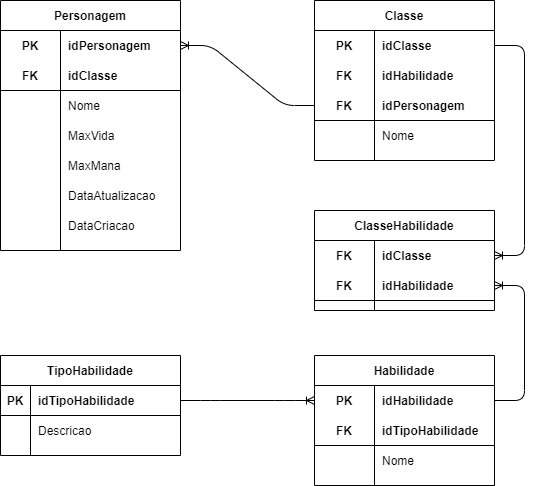

The diagram above was exported from draw.io. Its source (the exported page's mxGraphModel, read from the mxfile embedded in the PNG):
<mxGraphModel dx="868" dy="482" grid="1" gridSize="10" guides="1" tooltips="1" connect="1" arrows="1" fold="1" page="1" pageScale="1" pageWidth="827" pageHeight="1169" math="0" shadow="0">
  <root>
    <mxCell id="jd4WkaCsJAqi4IVzWZH3-0" />
    <mxCell id="jd4WkaCsJAqi4IVzWZH3-1" parent="jd4WkaCsJAqi4IVzWZH3-0" />
    <mxCell id="jd4WkaCsJAqi4IVzWZH3-2" value="Personagem" style="shape=table;startSize=30;container=1;collapsible=1;childLayout=tableLayout;fixedRows=1;rowLines=0;fontStyle=1;align=center;resizeLast=1;" parent="jd4WkaCsJAqi4IVzWZH3-1" vertex="1">
      <mxGeometry x="100" y="100" width="180" height="250" as="geometry" />
    </mxCell>
    <mxCell id="jd4WkaCsJAqi4IVzWZH3-3" value="" style="shape=partialRectangle;collapsible=0;dropTarget=0;pointerEvents=0;fillColor=none;top=0;left=0;bottom=0;right=0;points=[[0,0.5],[1,0.5]];portConstraint=eastwest;" parent="jd4WkaCsJAqi4IVzWZH3-2" vertex="1">
      <mxGeometry y="30" width="180" height="30" as="geometry" />
    </mxCell>
    <mxCell id="jd4WkaCsJAqi4IVzWZH3-4" value="PK" style="shape=partialRectangle;connectable=0;fillColor=none;top=0;left=0;bottom=0;right=0;fontStyle=1;overflow=hidden;" parent="jd4WkaCsJAqi4IVzWZH3-3" vertex="1">
      <mxGeometry width="60" height="30" as="geometry" />
    </mxCell>
    <mxCell id="jd4WkaCsJAqi4IVzWZH3-5" value="idPersonagem" style="shape=partialRectangle;connectable=0;fillColor=none;top=0;left=0;bottom=0;right=0;align=left;spacingLeft=6;fontStyle=1;overflow=hidden;" parent="jd4WkaCsJAqi4IVzWZH3-3" vertex="1">
      <mxGeometry x="60" width="120" height="30" as="geometry" />
    </mxCell>
    <mxCell id="jd4WkaCsJAqi4IVzWZH3-6" value="" style="shape=partialRectangle;collapsible=0;dropTarget=0;pointerEvents=0;fillColor=none;top=0;left=0;bottom=1;right=0;points=[[0,0.5],[1,0.5]];portConstraint=eastwest;" parent="jd4WkaCsJAqi4IVzWZH3-2" vertex="1">
      <mxGeometry y="60" width="180" height="30" as="geometry" />
    </mxCell>
    <mxCell id="jd4WkaCsJAqi4IVzWZH3-7" value="FK" style="shape=partialRectangle;connectable=0;fillColor=none;top=0;left=0;bottom=0;right=0;fontStyle=1;overflow=hidden;" parent="jd4WkaCsJAqi4IVzWZH3-6" vertex="1">
      <mxGeometry width="60" height="30" as="geometry" />
    </mxCell>
    <mxCell id="jd4WkaCsJAqi4IVzWZH3-8" value="idClasse" style="shape=partialRectangle;connectable=0;fillColor=none;top=0;left=0;bottom=0;right=0;align=left;spacingLeft=6;fontStyle=1;overflow=hidden;" parent="jd4WkaCsJAqi4IVzWZH3-6" vertex="1">
      <mxGeometry x="60" width="120" height="30" as="geometry" />
    </mxCell>
    <mxCell id="jd4WkaCsJAqi4IVzWZH3-9" value="" style="shape=partialRectangle;collapsible=0;dropTarget=0;pointerEvents=0;fillColor=none;top=0;left=0;bottom=0;right=0;points=[[0,0.5],[1,0.5]];portConstraint=eastwest;" parent="jd4WkaCsJAqi4IVzWZH3-2" vertex="1">
      <mxGeometry y="90" width="180" height="30" as="geometry" />
    </mxCell>
    <mxCell id="jd4WkaCsJAqi4IVzWZH3-10" value="" style="shape=partialRectangle;connectable=0;fillColor=none;top=0;left=0;bottom=0;right=0;editable=1;overflow=hidden;" parent="jd4WkaCsJAqi4IVzWZH3-9" vertex="1">
      <mxGeometry width="60" height="30" as="geometry" />
    </mxCell>
    <mxCell id="jd4WkaCsJAqi4IVzWZH3-11" value="Nome" style="shape=partialRectangle;connectable=0;fillColor=none;top=0;left=0;bottom=0;right=0;align=left;spacingLeft=6;overflow=hidden;" parent="jd4WkaCsJAqi4IVzWZH3-9" vertex="1">
      <mxGeometry x="60" width="120" height="30" as="geometry" />
    </mxCell>
    <mxCell id="jd4WkaCsJAqi4IVzWZH3-12" value="" style="shape=partialRectangle;collapsible=0;dropTarget=0;pointerEvents=0;fillColor=none;top=0;left=0;bottom=0;right=0;points=[[0,0.5],[1,0.5]];portConstraint=eastwest;" parent="jd4WkaCsJAqi4IVzWZH3-2" vertex="1">
      <mxGeometry y="120" width="180" height="30" as="geometry" />
    </mxCell>
    <mxCell id="jd4WkaCsJAqi4IVzWZH3-13" value="" style="shape=partialRectangle;connectable=0;fillColor=none;top=0;left=0;bottom=0;right=0;editable=1;overflow=hidden;" parent="jd4WkaCsJAqi4IVzWZH3-12" vertex="1">
      <mxGeometry width="60" height="30" as="geometry" />
    </mxCell>
    <mxCell id="jd4WkaCsJAqi4IVzWZH3-14" value="MaxVida" style="shape=partialRectangle;connectable=0;fillColor=none;top=0;left=0;bottom=0;right=0;align=left;spacingLeft=6;overflow=hidden;" parent="jd4WkaCsJAqi4IVzWZH3-12" vertex="1">
      <mxGeometry x="60" width="120" height="30" as="geometry" />
    </mxCell>
    <mxCell id="jd4WkaCsJAqi4IVzWZH3-15" value="" style="shape=partialRectangle;collapsible=0;dropTarget=0;pointerEvents=0;fillColor=none;top=0;left=0;bottom=0;right=0;points=[[0,0.5],[1,0.5]];portConstraint=eastwest;" parent="jd4WkaCsJAqi4IVzWZH3-2" vertex="1">
      <mxGeometry y="150" width="180" height="30" as="geometry" />
    </mxCell>
    <mxCell id="jd4WkaCsJAqi4IVzWZH3-16" value="" style="shape=partialRectangle;connectable=0;fillColor=none;top=0;left=0;bottom=0;right=0;editable=1;overflow=hidden;" parent="jd4WkaCsJAqi4IVzWZH3-15" vertex="1">
      <mxGeometry width="60" height="30" as="geometry" />
    </mxCell>
    <mxCell id="jd4WkaCsJAqi4IVzWZH3-17" value="MaxMana" style="shape=partialRectangle;connectable=0;fillColor=none;top=0;left=0;bottom=0;right=0;align=left;spacingLeft=6;overflow=hidden;" parent="jd4WkaCsJAqi4IVzWZH3-15" vertex="1">
      <mxGeometry x="60" width="120" height="30" as="geometry" />
    </mxCell>
    <mxCell id="jd4WkaCsJAqi4IVzWZH3-18" value="" style="shape=partialRectangle;collapsible=0;dropTarget=0;pointerEvents=0;fillColor=none;top=0;left=0;bottom=0;right=0;points=[[0,0.5],[1,0.5]];portConstraint=eastwest;" parent="jd4WkaCsJAqi4IVzWZH3-2" vertex="1">
      <mxGeometry y="180" width="180" height="30" as="geometry" />
    </mxCell>
    <mxCell id="jd4WkaCsJAqi4IVzWZH3-19" value="" style="shape=partialRectangle;connectable=0;fillColor=none;top=0;left=0;bottom=0;right=0;editable=1;overflow=hidden;" parent="jd4WkaCsJAqi4IVzWZH3-18" vertex="1">
      <mxGeometry width="60" height="30" as="geometry" />
    </mxCell>
    <mxCell id="jd4WkaCsJAqi4IVzWZH3-20" value="DataAtualizacao" style="shape=partialRectangle;connectable=0;fillColor=none;top=0;left=0;bottom=0;right=0;align=left;spacingLeft=6;overflow=hidden;" parent="jd4WkaCsJAqi4IVzWZH3-18" vertex="1">
      <mxGeometry x="60" width="120" height="30" as="geometry" />
    </mxCell>
    <mxCell id="jd4WkaCsJAqi4IVzWZH3-21" value="" style="shape=partialRectangle;collapsible=0;dropTarget=0;pointerEvents=0;fillColor=none;top=0;left=0;bottom=0;right=0;points=[[0,0.5],[1,0.5]];portConstraint=eastwest;" parent="jd4WkaCsJAqi4IVzWZH3-2" vertex="1">
      <mxGeometry y="210" width="180" height="30" as="geometry" />
    </mxCell>
    <mxCell id="jd4WkaCsJAqi4IVzWZH3-22" value="" style="shape=partialRectangle;connectable=0;fillColor=none;top=0;left=0;bottom=0;right=0;editable=1;overflow=hidden;" parent="jd4WkaCsJAqi4IVzWZH3-21" vertex="1">
      <mxGeometry width="60" height="30" as="geometry" />
    </mxCell>
    <mxCell id="jd4WkaCsJAqi4IVzWZH3-23" value="DataCriacao" style="shape=partialRectangle;connectable=0;fillColor=none;top=0;left=0;bottom=0;right=0;align=left;spacingLeft=6;overflow=hidden;" parent="jd4WkaCsJAqi4IVzWZH3-21" vertex="1">
      <mxGeometry x="60" width="120" height="30" as="geometry" />
    </mxCell>
    <mxCell id="jd4WkaCsJAqi4IVzWZH3-25" value="Classe" style="shape=table;startSize=30;container=1;collapsible=1;childLayout=tableLayout;fixedRows=1;rowLines=0;fontStyle=1;align=center;resizeLast=1;" parent="jd4WkaCsJAqi4IVzWZH3-1" vertex="1">
      <mxGeometry x="414" y="100" width="180" height="160" as="geometry" />
    </mxCell>
    <mxCell id="jd4WkaCsJAqi4IVzWZH3-26" value="" style="shape=partialRectangle;collapsible=0;dropTarget=0;pointerEvents=0;fillColor=none;top=0;left=0;bottom=0;right=0;points=[[0,0.5],[1,0.5]];portConstraint=eastwest;" parent="jd4WkaCsJAqi4IVzWZH3-25" vertex="1">
      <mxGeometry y="30" width="180" height="30" as="geometry" />
    </mxCell>
    <mxCell id="jd4WkaCsJAqi4IVzWZH3-27" value="PK" style="shape=partialRectangle;connectable=0;fillColor=none;top=0;left=0;bottom=0;right=0;fontStyle=1;overflow=hidden;" parent="jd4WkaCsJAqi4IVzWZH3-26" vertex="1">
      <mxGeometry width="60" height="30" as="geometry" />
    </mxCell>
    <mxCell id="jd4WkaCsJAqi4IVzWZH3-28" value="idClasse" style="shape=partialRectangle;connectable=0;fillColor=none;top=0;left=0;bottom=0;right=0;align=left;spacingLeft=6;fontStyle=1;overflow=hidden;" parent="jd4WkaCsJAqi4IVzWZH3-26" vertex="1">
      <mxGeometry x="60" width="120" height="30" as="geometry" />
    </mxCell>
    <mxCell id="jd4WkaCsJAqi4IVzWZH3-29" value="" style="shape=partialRectangle;collapsible=0;dropTarget=0;pointerEvents=0;fillColor=none;top=0;left=0;bottom=0;right=0;points=[[0,0.5],[1,0.5]];portConstraint=eastwest;" parent="jd4WkaCsJAqi4IVzWZH3-25" vertex="1">
      <mxGeometry y="60" width="180" height="30" as="geometry" />
    </mxCell>
    <mxCell id="jd4WkaCsJAqi4IVzWZH3-30" value="FK" style="shape=partialRectangle;connectable=0;fillColor=none;top=0;left=0;bottom=0;right=0;fontStyle=1;overflow=hidden;" parent="jd4WkaCsJAqi4IVzWZH3-29" vertex="1">
      <mxGeometry width="60" height="30" as="geometry" />
    </mxCell>
    <mxCell id="jd4WkaCsJAqi4IVzWZH3-31" value="idHabilidade" style="shape=partialRectangle;connectable=0;fillColor=none;top=0;left=0;bottom=0;right=0;align=left;spacingLeft=6;fontStyle=1;overflow=hidden;" parent="jd4WkaCsJAqi4IVzWZH3-29" vertex="1">
      <mxGeometry x="60" width="120" height="30" as="geometry" />
    </mxCell>
    <mxCell id="jd4WkaCsJAqi4IVzWZH3-32" value="" style="shape=partialRectangle;collapsible=0;dropTarget=0;pointerEvents=0;fillColor=none;top=0;left=0;bottom=1;right=0;points=[[0,0.5],[1,0.5]];portConstraint=eastwest;" parent="jd4WkaCsJAqi4IVzWZH3-25" vertex="1">
      <mxGeometry y="90" width="180" height="30" as="geometry" />
    </mxCell>
    <mxCell id="jd4WkaCsJAqi4IVzWZH3-33" value="FK" style="shape=partialRectangle;connectable=0;fillColor=none;top=0;left=0;bottom=0;right=0;fontStyle=1;overflow=hidden;" parent="jd4WkaCsJAqi4IVzWZH3-32" vertex="1">
      <mxGeometry width="60" height="30" as="geometry" />
    </mxCell>
    <mxCell id="jd4WkaCsJAqi4IVzWZH3-34" value="idPersonagem" style="shape=partialRectangle;connectable=0;fillColor=none;top=0;left=0;bottom=0;right=0;align=left;spacingLeft=6;fontStyle=1;overflow=hidden;" parent="jd4WkaCsJAqi4IVzWZH3-32" vertex="1">
      <mxGeometry x="60" width="120" height="30" as="geometry" />
    </mxCell>
    <mxCell id="jd4WkaCsJAqi4IVzWZH3-35" value="" style="shape=partialRectangle;collapsible=0;dropTarget=0;pointerEvents=0;fillColor=none;top=0;left=0;bottom=0;right=0;points=[[0,0.5],[1,0.5]];portConstraint=eastwest;" parent="jd4WkaCsJAqi4IVzWZH3-25" vertex="1">
      <mxGeometry y="120" width="180" height="30" as="geometry" />
    </mxCell>
    <mxCell id="jd4WkaCsJAqi4IVzWZH3-36" value="" style="shape=partialRectangle;connectable=0;fillColor=none;top=0;left=0;bottom=0;right=0;editable=1;overflow=hidden;" parent="jd4WkaCsJAqi4IVzWZH3-35" vertex="1">
      <mxGeometry width="60" height="30" as="geometry" />
    </mxCell>
    <mxCell id="jd4WkaCsJAqi4IVzWZH3-37" value="Nome" style="shape=partialRectangle;connectable=0;fillColor=none;top=0;left=0;bottom=0;right=0;align=left;spacingLeft=6;overflow=hidden;" parent="jd4WkaCsJAqi4IVzWZH3-35" vertex="1">
      <mxGeometry x="60" width="120" height="30" as="geometry" />
    </mxCell>
    <mxCell id="jd4WkaCsJAqi4IVzWZH3-38" value="Habilidade" style="shape=table;startSize=30;container=1;collapsible=1;childLayout=tableLayout;fixedRows=1;rowLines=0;fontStyle=1;align=center;resizeLast=1;" parent="jd4WkaCsJAqi4IVzWZH3-1" vertex="1">
      <mxGeometry x="414" y="455" width="180" height="130" as="geometry" />
    </mxCell>
    <mxCell id="jd4WkaCsJAqi4IVzWZH3-39" value="" style="shape=partialRectangle;collapsible=0;dropTarget=0;pointerEvents=0;fillColor=none;top=0;left=0;bottom=0;right=0;points=[[0,0.5],[1,0.5]];portConstraint=eastwest;" parent="jd4WkaCsJAqi4IVzWZH3-38" vertex="1">
      <mxGeometry y="30" width="180" height="30" as="geometry" />
    </mxCell>
    <mxCell id="jd4WkaCsJAqi4IVzWZH3-40" value="PK" style="shape=partialRectangle;connectable=0;fillColor=none;top=0;left=0;bottom=0;right=0;fontStyle=1;overflow=hidden;" parent="jd4WkaCsJAqi4IVzWZH3-39" vertex="1">
      <mxGeometry width="60" height="30" as="geometry" />
    </mxCell>
    <mxCell id="jd4WkaCsJAqi4IVzWZH3-41" value="idHabilidade" style="shape=partialRectangle;connectable=0;fillColor=none;top=0;left=0;bottom=0;right=0;align=left;spacingLeft=6;fontStyle=1;overflow=hidden;" parent="jd4WkaCsJAqi4IVzWZH3-39" vertex="1">
      <mxGeometry x="60" width="120" height="30" as="geometry" />
    </mxCell>
    <mxCell id="jd4WkaCsJAqi4IVzWZH3-42" value="" style="shape=partialRectangle;collapsible=0;dropTarget=0;pointerEvents=0;fillColor=none;top=0;left=0;bottom=1;right=0;points=[[0,0.5],[1,0.5]];portConstraint=eastwest;" parent="jd4WkaCsJAqi4IVzWZH3-38" vertex="1">
      <mxGeometry y="60" width="180" height="30" as="geometry" />
    </mxCell>
    <mxCell id="jd4WkaCsJAqi4IVzWZH3-43" value="FK" style="shape=partialRectangle;connectable=0;fillColor=none;top=0;left=0;bottom=0;right=0;fontStyle=1;overflow=hidden;" parent="jd4WkaCsJAqi4IVzWZH3-42" vertex="1">
      <mxGeometry width="60" height="30" as="geometry" />
    </mxCell>
    <mxCell id="jd4WkaCsJAqi4IVzWZH3-44" value="idTipoHabilidade" style="shape=partialRectangle;connectable=0;fillColor=none;top=0;left=0;bottom=0;right=0;align=left;spacingLeft=6;fontStyle=1;overflow=hidden;" parent="jd4WkaCsJAqi4IVzWZH3-42" vertex="1">
      <mxGeometry x="60" width="120" height="30" as="geometry" />
    </mxCell>
    <mxCell id="jd4WkaCsJAqi4IVzWZH3-45" value="" style="shape=partialRectangle;collapsible=0;dropTarget=0;pointerEvents=0;fillColor=none;top=0;left=0;bottom=0;right=0;points=[[0,0.5],[1,0.5]];portConstraint=eastwest;" parent="jd4WkaCsJAqi4IVzWZH3-38" vertex="1">
      <mxGeometry y="90" width="180" height="30" as="geometry" />
    </mxCell>
    <mxCell id="jd4WkaCsJAqi4IVzWZH3-46" value="" style="shape=partialRectangle;connectable=0;fillColor=none;top=0;left=0;bottom=0;right=0;editable=1;overflow=hidden;" parent="jd4WkaCsJAqi4IVzWZH3-45" vertex="1">
      <mxGeometry width="60" height="30" as="geometry" />
    </mxCell>
    <mxCell id="jd4WkaCsJAqi4IVzWZH3-47" value="Nome" style="shape=partialRectangle;connectable=0;fillColor=none;top=0;left=0;bottom=0;right=0;align=left;spacingLeft=6;overflow=hidden;" parent="jd4WkaCsJAqi4IVzWZH3-45" vertex="1">
      <mxGeometry x="60" width="120" height="30" as="geometry" />
    </mxCell>
    <mxCell id="jd4WkaCsJAqi4IVzWZH3-49" value="TipoHabilidade" style="shape=table;startSize=30;container=1;collapsible=1;childLayout=tableLayout;fixedRows=1;rowLines=0;fontStyle=1;align=center;resizeLast=1;" parent="jd4WkaCsJAqi4IVzWZH3-1" vertex="1">
      <mxGeometry x="100" y="455" width="180" height="100" as="geometry" />
    </mxCell>
    <mxCell id="jd4WkaCsJAqi4IVzWZH3-50" value="" style="shape=partialRectangle;collapsible=0;dropTarget=0;pointerEvents=0;fillColor=none;top=0;left=0;bottom=1;right=0;points=[[0,0.5],[1,0.5]];portConstraint=eastwest;" parent="jd4WkaCsJAqi4IVzWZH3-49" vertex="1">
      <mxGeometry y="30" width="180" height="30" as="geometry" />
    </mxCell>
    <mxCell id="jd4WkaCsJAqi4IVzWZH3-51" value="PK" style="shape=partialRectangle;connectable=0;fillColor=none;top=0;left=0;bottom=0;right=0;fontStyle=1;overflow=hidden;" parent="jd4WkaCsJAqi4IVzWZH3-50" vertex="1">
      <mxGeometry width="30" height="30" as="geometry" />
    </mxCell>
    <mxCell id="jd4WkaCsJAqi4IVzWZH3-52" value="idTipoHabilidade" style="shape=partialRectangle;connectable=0;fillColor=none;top=0;left=0;bottom=0;right=0;align=left;spacingLeft=6;fontStyle=1;overflow=hidden;" parent="jd4WkaCsJAqi4IVzWZH3-50" vertex="1">
      <mxGeometry x="30" width="150" height="30" as="geometry" />
    </mxCell>
    <mxCell id="jd4WkaCsJAqi4IVzWZH3-53" value="" style="shape=partialRectangle;collapsible=0;dropTarget=0;pointerEvents=0;fillColor=none;top=0;left=0;bottom=0;right=0;points=[[0,0.5],[1,0.5]];portConstraint=eastwest;" parent="jd4WkaCsJAqi4IVzWZH3-49" vertex="1">
      <mxGeometry y="60" width="180" height="30" as="geometry" />
    </mxCell>
    <mxCell id="jd4WkaCsJAqi4IVzWZH3-54" value="" style="shape=partialRectangle;connectable=0;fillColor=none;top=0;left=0;bottom=0;right=0;editable=1;overflow=hidden;" parent="jd4WkaCsJAqi4IVzWZH3-53" vertex="1">
      <mxGeometry width="30" height="30" as="geometry" />
    </mxCell>
    <mxCell id="jd4WkaCsJAqi4IVzWZH3-55" value="Descricao" style="shape=partialRectangle;connectable=0;fillColor=none;top=0;left=0;bottom=0;right=0;align=left;spacingLeft=6;overflow=hidden;" parent="jd4WkaCsJAqi4IVzWZH3-53" vertex="1">
      <mxGeometry x="30" width="150" height="30" as="geometry" />
    </mxCell>
    <mxCell id="1I7j3l4lIzs5ujKMMiOu-0" value="" style="edgeStyle=entityRelationEdgeStyle;fontSize=12;html=1;endArrow=ERoneToMany;exitX=0;exitY=0.5;exitDx=0;exitDy=0;entryX=1;entryY=0.5;entryDx=0;entryDy=0;" edge="1" parent="jd4WkaCsJAqi4IVzWZH3-1" source="jd4WkaCsJAqi4IVzWZH3-32" target="jd4WkaCsJAqi4IVzWZH3-3">
      <mxGeometry width="100" height="100" relative="1" as="geometry">
        <mxPoint x="350" y="250" as="sourcePoint" />
        <mxPoint x="360" y="210" as="targetPoint" />
      </mxGeometry>
    </mxCell>
    <mxCell id="1I7j3l4lIzs5ujKMMiOu-1" value="ClasseHabilidade" style="shape=table;startSize=30;container=1;collapsible=1;childLayout=tableLayout;fixedRows=1;rowLines=0;fontStyle=1;align=center;resizeLast=1;" vertex="1" parent="jd4WkaCsJAqi4IVzWZH3-1">
      <mxGeometry x="414" y="310" width="180" height="100" as="geometry" />
    </mxCell>
    <mxCell id="1I7j3l4lIzs5ujKMMiOu-2" value="" style="shape=partialRectangle;collapsible=0;dropTarget=0;pointerEvents=0;fillColor=none;top=0;left=0;bottom=0;right=0;points=[[0,0.5],[1,0.5]];portConstraint=eastwest;" vertex="1" parent="1I7j3l4lIzs5ujKMMiOu-1">
      <mxGeometry y="30" width="180" height="30" as="geometry" />
    </mxCell>
    <mxCell id="1I7j3l4lIzs5ujKMMiOu-3" value="FK" style="shape=partialRectangle;connectable=0;fillColor=none;top=0;left=0;bottom=0;right=0;fontStyle=1;overflow=hidden;" vertex="1" parent="1I7j3l4lIzs5ujKMMiOu-2">
      <mxGeometry width="60" height="30" as="geometry" />
    </mxCell>
    <mxCell id="1I7j3l4lIzs5ujKMMiOu-4" value="idClasse" style="shape=partialRectangle;connectable=0;fillColor=none;top=0;left=0;bottom=0;right=0;align=left;spacingLeft=6;fontStyle=1;overflow=hidden;" vertex="1" parent="1I7j3l4lIzs5ujKMMiOu-2">
      <mxGeometry x="60" width="120" height="30" as="geometry" />
    </mxCell>
    <mxCell id="1I7j3l4lIzs5ujKMMiOu-5" value="" style="shape=partialRectangle;collapsible=0;dropTarget=0;pointerEvents=0;fillColor=none;top=0;left=0;bottom=1;right=0;points=[[0,0.5],[1,0.5]];portConstraint=eastwest;" vertex="1" parent="1I7j3l4lIzs5ujKMMiOu-1">
      <mxGeometry y="60" width="180" height="30" as="geometry" />
    </mxCell>
    <mxCell id="1I7j3l4lIzs5ujKMMiOu-6" value="FK" style="shape=partialRectangle;connectable=0;fillColor=none;top=0;left=0;bottom=0;right=0;fontStyle=1;overflow=hidden;" vertex="1" parent="1I7j3l4lIzs5ujKMMiOu-5">
      <mxGeometry width="60" height="30" as="geometry" />
    </mxCell>
    <mxCell id="1I7j3l4lIzs5ujKMMiOu-7" value="idHabilidade" style="shape=partialRectangle;connectable=0;fillColor=none;top=0;left=0;bottom=0;right=0;align=left;spacingLeft=6;fontStyle=1;overflow=hidden;" vertex="1" parent="1I7j3l4lIzs5ujKMMiOu-5">
      <mxGeometry x="60" width="120" height="30" as="geometry" />
    </mxCell>
    <mxCell id="1I7j3l4lIzs5ujKMMiOu-14" value="" style="edgeStyle=entityRelationEdgeStyle;fontSize=12;html=1;endArrow=ERoneToMany;exitX=1;exitY=0.5;exitDx=0;exitDy=0;entryX=1;entryY=0.5;entryDx=0;entryDy=0;" edge="1" parent="jd4WkaCsJAqi4IVzWZH3-1" source="jd4WkaCsJAqi4IVzWZH3-26" target="1I7j3l4lIzs5ujKMMiOu-2">
      <mxGeometry width="100" height="100" relative="1" as="geometry">
        <mxPoint x="280" y="360" as="sourcePoint" />
        <mxPoint x="380" y="260" as="targetPoint" />
      </mxGeometry>
    </mxCell>
    <mxCell id="1I7j3l4lIzs5ujKMMiOu-16" value="" style="edgeStyle=entityRelationEdgeStyle;fontSize=12;html=1;endArrow=ERoneToMany;exitX=1;exitY=0.5;exitDx=0;exitDy=0;entryX=1;entryY=0.5;entryDx=0;entryDy=0;" edge="1" parent="jd4WkaCsJAqi4IVzWZH3-1" source="jd4WkaCsJAqi4IVzWZH3-39" target="1I7j3l4lIzs5ujKMMiOu-5">
      <mxGeometry width="100" height="100" relative="1" as="geometry">
        <mxPoint x="280" y="390" as="sourcePoint" />
        <mxPoint x="380" y="290" as="targetPoint" />
      </mxGeometry>
    </mxCell>
    <mxCell id="1I7j3l4lIzs5ujKMMiOu-18" value="" style="edgeStyle=entityRelationEdgeStyle;fontSize=12;html=1;endArrow=ERoneToMany;exitX=1;exitY=0.5;exitDx=0;exitDy=0;entryX=0;entryY=0.5;entryDx=0;entryDy=0;" edge="1" parent="jd4WkaCsJAqi4IVzWZH3-1" source="jd4WkaCsJAqi4IVzWZH3-50" target="jd4WkaCsJAqi4IVzWZH3-39">
      <mxGeometry width="100" height="100" relative="1" as="geometry">
        <mxPoint x="300" y="430" as="sourcePoint" />
        <mxPoint x="400" y="330" as="targetPoint" />
      </mxGeometry>
    </mxCell>
  </root>
</mxGraphModel>